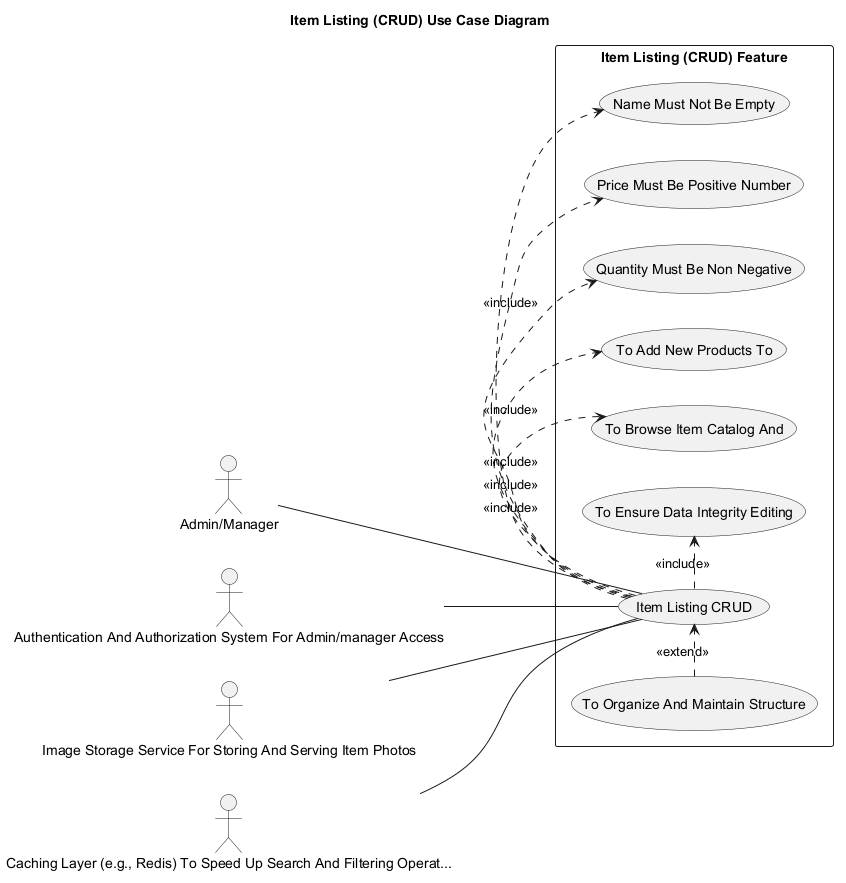

The diagram above was rendered by PlantUML. Its source (embedded in the PNG):
@startuml
' Auto-generated by AutoForge Architecture Agent
' Diagram type: UML Use Case Diagram
left to right direction
skinparam packageStyle rectangle
skinparam shadowing false

title Item Listing (CRUD) Use Case Diagram

actor "Admin/Manager" as ACT_001
actor "Authentication And Authorization System For Admin/manager Access" as ACT_002
actor "Image Storage Service For Storing And Serving Item Photos" as ACT_003
actor "Caching Layer (e.g., Redis) To Speed Up Search And Filtering Operat..." as ACT_004

rectangle "Item Listing (CRUD) Feature" {
  usecase "Item Listing CRUD" as UC_001
  usecase "Name Must Not Be Empty" as UC_002
  usecase "Price Must Be Positive Number" as UC_003
  usecase "Quantity Must Be Non Negative" as UC_004
  usecase "To Add New Products To" as UC_005
  usecase "To Browse Item Catalog And" as UC_006
  usecase "To Ensure Data Integrity Editing" as UC_007
  usecase "To Organize And Maintain Structure" as UC_008
}

ACT_001 -- UC_001
ACT_002 -- UC_001
ACT_003 -- UC_001
ACT_004 -- UC_001
UC_001 .> UC_002 : <<include>>
UC_001 .> UC_003 : <<include>>
UC_001 .> UC_004 : <<include>>
UC_001 .> UC_005 : <<include>>
UC_001 .> UC_006 : <<include>>
UC_001 .> UC_007 : <<include>>
UC_008 .> UC_001 : <<extend>>

@enduml